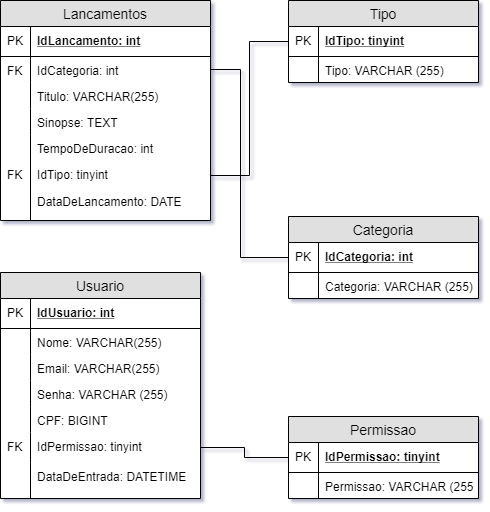

The diagram above was exported from draw.io. Its source (the exported page's mxGraphModel, read from the mxfile embedded in the PNG):
<mxGraphModel dx="926" dy="628" grid="1" gridSize="10" guides="1" tooltips="1" connect="1" arrows="1" fold="1" page="1" pageScale="1" pageWidth="827" pageHeight="1169" math="0" shadow="1">
  <root>
    <mxCell id="ofZV6A8rkKVnW56iqF4f-0" />
    <mxCell id="ofZV6A8rkKVnW56iqF4f-1" parent="ofZV6A8rkKVnW56iqF4f-0" />
    <mxCell id="JxYS2e7u27tZBbf4Yvp7-0" value="Categoria" style="swimlane;fontStyle=0;childLayout=stackLayout;horizontal=1;startSize=26;fillColor=#e0e0e0;horizontalStack=0;resizeParent=1;resizeParentMax=0;resizeLast=0;collapsible=1;marginBottom=0;swimlaneFillColor=#ffffff;align=center;fontSize=14;" parent="ofZV6A8rkKVnW56iqF4f-1" vertex="1">
      <mxGeometry x="318" y="366" width="190" height="82" as="geometry" />
    </mxCell>
    <mxCell id="JxYS2e7u27tZBbf4Yvp7-1" value="IdCategoria: int" style="shape=partialRectangle;top=0;left=0;right=0;bottom=1;align=left;verticalAlign=middle;fillColor=none;spacingLeft=34;spacingRight=4;overflow=hidden;rotatable=0;points=[[0,0.5],[1,0.5]];portConstraint=eastwest;dropTarget=0;fontStyle=5;fontSize=12;" parent="JxYS2e7u27tZBbf4Yvp7-0" vertex="1">
      <mxGeometry y="26" width="190" height="30" as="geometry" />
    </mxCell>
    <mxCell id="JxYS2e7u27tZBbf4Yvp7-2" value="PK" style="shape=partialRectangle;top=0;left=0;bottom=0;fillColor=none;align=left;verticalAlign=middle;spacingLeft=4;spacingRight=4;overflow=hidden;rotatable=0;points=[];portConstraint=eastwest;part=1;fontSize=12;" parent="JxYS2e7u27tZBbf4Yvp7-1" vertex="1" connectable="0">
      <mxGeometry width="30" height="30" as="geometry" />
    </mxCell>
    <mxCell id="JxYS2e7u27tZBbf4Yvp7-3" value="Categoria: VARCHAR (255)" style="shape=partialRectangle;top=0;left=0;right=0;bottom=0;align=left;verticalAlign=top;fillColor=none;spacingLeft=34;spacingRight=4;overflow=hidden;rotatable=0;points=[[0,0.5],[1,0.5]];portConstraint=eastwest;dropTarget=0;fontSize=12;" parent="JxYS2e7u27tZBbf4Yvp7-0" vertex="1">
      <mxGeometry y="56" width="190" height="26" as="geometry" />
    </mxCell>
    <mxCell id="JxYS2e7u27tZBbf4Yvp7-4" value="" style="shape=partialRectangle;top=0;left=0;bottom=0;fillColor=none;align=left;verticalAlign=top;spacingLeft=4;spacingRight=4;overflow=hidden;rotatable=0;points=[];portConstraint=eastwest;part=1;fontSize=12;" parent="JxYS2e7u27tZBbf4Yvp7-3" vertex="1" connectable="0">
      <mxGeometry width="30" height="26" as="geometry" />
    </mxCell>
    <mxCell id="JxYS2e7u27tZBbf4Yvp7-11" value="Lancamentos" style="swimlane;fontStyle=0;childLayout=stackLayout;horizontal=1;startSize=26;fillColor=#e0e0e0;horizontalStack=0;resizeParent=1;resizeParentMax=0;resizeLast=0;collapsible=1;marginBottom=0;swimlaneFillColor=#ffffff;align=center;fontSize=14;" parent="ofZV6A8rkKVnW56iqF4f-1" vertex="1">
      <mxGeometry x="30" y="150" width="210" height="220" as="geometry" />
    </mxCell>
    <mxCell id="JxYS2e7u27tZBbf4Yvp7-12" value="IdLancamento: int" style="shape=partialRectangle;top=0;left=0;right=0;bottom=1;align=left;verticalAlign=middle;fillColor=none;spacingLeft=34;spacingRight=4;overflow=hidden;rotatable=0;points=[[0,0.5],[1,0.5]];portConstraint=eastwest;dropTarget=0;fontStyle=5;fontSize=12;" parent="JxYS2e7u27tZBbf4Yvp7-11" vertex="1">
      <mxGeometry y="26" width="210" height="30" as="geometry" />
    </mxCell>
    <mxCell id="JxYS2e7u27tZBbf4Yvp7-13" value="PK" style="shape=partialRectangle;top=0;left=0;bottom=0;fillColor=none;align=left;verticalAlign=middle;spacingLeft=4;spacingRight=4;overflow=hidden;rotatable=0;points=[];portConstraint=eastwest;part=1;fontSize=12;" parent="JxYS2e7u27tZBbf4Yvp7-12" vertex="1" connectable="0">
      <mxGeometry width="30" height="30" as="geometry" />
    </mxCell>
    <mxCell id="JxYS2e7u27tZBbf4Yvp7-14" value="IdCategoria: int" style="shape=partialRectangle;top=0;left=0;right=0;bottom=0;align=left;verticalAlign=top;fillColor=none;spacingLeft=34;spacingRight=4;overflow=hidden;rotatable=0;points=[[0,0.5],[1,0.5]];portConstraint=eastwest;dropTarget=0;fontSize=12;" parent="JxYS2e7u27tZBbf4Yvp7-11" vertex="1">
      <mxGeometry y="56" width="210" height="26" as="geometry" />
    </mxCell>
    <mxCell id="JxYS2e7u27tZBbf4Yvp7-15" value="FK" style="shape=partialRectangle;top=0;left=0;bottom=0;fillColor=none;align=left;verticalAlign=top;spacingLeft=4;spacingRight=4;overflow=hidden;rotatable=0;points=[];portConstraint=eastwest;part=1;fontSize=12;" parent="JxYS2e7u27tZBbf4Yvp7-14" vertex="1" connectable="0">
      <mxGeometry width="30" height="26" as="geometry" />
    </mxCell>
    <mxCell id="JxYS2e7u27tZBbf4Yvp7-16" value="Titulo: VARCHAR(255)" style="shape=partialRectangle;top=0;left=0;right=0;bottom=0;align=left;verticalAlign=top;fillColor=none;spacingLeft=34;spacingRight=4;overflow=hidden;rotatable=0;points=[[0,0.5],[1,0.5]];portConstraint=eastwest;dropTarget=0;fontSize=12;" parent="JxYS2e7u27tZBbf4Yvp7-11" vertex="1">
      <mxGeometry y="82" width="210" height="26" as="geometry" />
    </mxCell>
    <mxCell id="JxYS2e7u27tZBbf4Yvp7-17" value="" style="shape=partialRectangle;top=0;left=0;bottom=0;fillColor=none;align=left;verticalAlign=top;spacingLeft=4;spacingRight=4;overflow=hidden;rotatable=0;points=[];portConstraint=eastwest;part=1;fontSize=12;" parent="JxYS2e7u27tZBbf4Yvp7-16" vertex="1" connectable="0">
      <mxGeometry width="30" height="26" as="geometry" />
    </mxCell>
    <mxCell id="JxYS2e7u27tZBbf4Yvp7-18" value="Sinopse: TEXT" style="shape=partialRectangle;top=0;left=0;right=0;bottom=0;align=left;verticalAlign=top;fillColor=none;spacingLeft=34;spacingRight=4;overflow=hidden;rotatable=0;points=[[0,0.5],[1,0.5]];portConstraint=eastwest;dropTarget=0;fontSize=12;" parent="JxYS2e7u27tZBbf4Yvp7-11" vertex="1">
      <mxGeometry y="108" width="210" height="26" as="geometry" />
    </mxCell>
    <mxCell id="JxYS2e7u27tZBbf4Yvp7-19" value="" style="shape=partialRectangle;top=0;left=0;bottom=0;fillColor=none;align=left;verticalAlign=top;spacingLeft=4;spacingRight=4;overflow=hidden;rotatable=0;points=[];portConstraint=eastwest;part=1;fontSize=12;" parent="JxYS2e7u27tZBbf4Yvp7-18" vertex="1" connectable="0">
      <mxGeometry width="30" height="26" as="geometry" />
    </mxCell>
    <mxCell id="JxYS2e7u27tZBbf4Yvp7-20" value="TempoDeDuracao: int" style="shape=partialRectangle;top=0;left=0;right=0;bottom=0;align=left;verticalAlign=top;fillColor=none;spacingLeft=34;spacingRight=4;overflow=hidden;rotatable=0;points=[[0,0.5],[1,0.5]];portConstraint=eastwest;dropTarget=0;fontSize=12;" parent="JxYS2e7u27tZBbf4Yvp7-11" vertex="1">
      <mxGeometry y="134" width="210" height="86" as="geometry" />
    </mxCell>
    <mxCell id="JxYS2e7u27tZBbf4Yvp7-21" value="" style="shape=partialRectangle;top=0;left=0;bottom=0;fillColor=none;align=left;verticalAlign=top;spacingLeft=4;spacingRight=4;overflow=hidden;rotatable=0;points=[];portConstraint=eastwest;part=1;fontSize=12;" parent="JxYS2e7u27tZBbf4Yvp7-20" vertex="1" connectable="0">
      <mxGeometry width="30" height="86" as="geometry" />
    </mxCell>
    <mxCell id="JxYS2e7u27tZBbf4Yvp7-22" value="Tipo" style="swimlane;fontStyle=0;childLayout=stackLayout;horizontal=1;startSize=26;fillColor=#e0e0e0;horizontalStack=0;resizeParent=1;resizeParentMax=0;resizeLast=0;collapsible=1;marginBottom=0;swimlaneFillColor=#ffffff;align=center;fontSize=14;" parent="ofZV6A8rkKVnW56iqF4f-1" vertex="1">
      <mxGeometry x="318" y="150" width="190" height="82" as="geometry" />
    </mxCell>
    <mxCell id="JxYS2e7u27tZBbf4Yvp7-23" value="IdTipo: tinyint" style="shape=partialRectangle;top=0;left=0;right=0;bottom=1;align=left;verticalAlign=middle;fillColor=none;spacingLeft=34;spacingRight=4;overflow=hidden;rotatable=0;points=[[0,0.5],[1,0.5]];portConstraint=eastwest;dropTarget=0;fontStyle=5;fontSize=12;" parent="JxYS2e7u27tZBbf4Yvp7-22" vertex="1">
      <mxGeometry y="26" width="190" height="30" as="geometry" />
    </mxCell>
    <mxCell id="JxYS2e7u27tZBbf4Yvp7-24" value="PK" style="shape=partialRectangle;top=0;left=0;bottom=0;fillColor=none;align=left;verticalAlign=middle;spacingLeft=4;spacingRight=4;overflow=hidden;rotatable=0;points=[];portConstraint=eastwest;part=1;fontSize=12;" parent="JxYS2e7u27tZBbf4Yvp7-23" vertex="1" connectable="0">
      <mxGeometry width="30" height="30" as="geometry" />
    </mxCell>
    <mxCell id="JxYS2e7u27tZBbf4Yvp7-25" value="Tipo: VARCHAR (255)" style="shape=partialRectangle;top=0;left=0;right=0;bottom=0;align=left;verticalAlign=top;fillColor=none;spacingLeft=34;spacingRight=4;overflow=hidden;rotatable=0;points=[[0,0.5],[1,0.5]];portConstraint=eastwest;dropTarget=0;fontSize=12;" parent="JxYS2e7u27tZBbf4Yvp7-22" vertex="1">
      <mxGeometry y="56" width="190" height="26" as="geometry" />
    </mxCell>
    <mxCell id="JxYS2e7u27tZBbf4Yvp7-26" value="" style="shape=partialRectangle;top=0;left=0;bottom=0;fillColor=none;align=left;verticalAlign=top;spacingLeft=4;spacingRight=4;overflow=hidden;rotatable=0;points=[];portConstraint=eastwest;part=1;fontSize=12;" parent="JxYS2e7u27tZBbf4Yvp7-25" vertex="1" connectable="0">
      <mxGeometry width="30" height="26" as="geometry" />
    </mxCell>
    <mxCell id="rf4Sl4okQy9gDi3I0St6-12" style="edgeStyle=orthogonalEdgeStyle;rounded=0;orthogonalLoop=1;jettySize=auto;html=1;exitX=1;exitY=0.5;exitDx=0;exitDy=0;entryX=0;entryY=0.5;entryDx=0;entryDy=0;endArrow=none;endFill=0;" parent="ofZV6A8rkKVnW56iqF4f-1" source="JxYS2e7u27tZBbf4Yvp7-27" target="JxYS2e7u27tZBbf4Yvp7-23" edge="1">
      <mxGeometry relative="1" as="geometry" />
    </mxCell>
    <mxCell id="JxYS2e7u27tZBbf4Yvp7-27" value="IdTipo: tinyint" style="shape=partialRectangle;top=0;left=0;right=0;bottom=0;align=left;verticalAlign=top;fillColor=none;spacingLeft=34;spacingRight=4;overflow=hidden;rotatable=0;points=[[0,0.5],[1,0.5]];portConstraint=eastwest;dropTarget=0;fontSize=12;" parent="ofZV6A8rkKVnW56iqF4f-1" vertex="1">
      <mxGeometry x="30" y="310" width="210" height="30" as="geometry" />
    </mxCell>
    <mxCell id="JxYS2e7u27tZBbf4Yvp7-28" value="FK" style="shape=partialRectangle;top=0;left=0;bottom=0;fillColor=none;align=left;verticalAlign=top;spacingLeft=4;spacingRight=4;overflow=hidden;rotatable=0;points=[];portConstraint=eastwest;part=1;fontSize=12;" parent="JxYS2e7u27tZBbf4Yvp7-27" vertex="1" connectable="0">
      <mxGeometry width="30" height="30" as="geometry" />
    </mxCell>
    <mxCell id="JxYS2e7u27tZBbf4Yvp7-29" value="DataDeLancamento: DATE" style="shape=partialRectangle;top=0;left=0;right=0;bottom=0;align=left;verticalAlign=top;fillColor=none;spacingLeft=34;spacingRight=4;overflow=hidden;rotatable=0;points=[[0,0.5],[1,0.5]];portConstraint=eastwest;dropTarget=0;fontSize=12;" parent="ofZV6A8rkKVnW56iqF4f-1" vertex="1">
      <mxGeometry x="30" y="337" width="210" height="30" as="geometry" />
    </mxCell>
    <mxCell id="JxYS2e7u27tZBbf4Yvp7-30" value="" style="shape=partialRectangle;top=0;left=0;bottom=0;fillColor=none;align=left;verticalAlign=top;spacingLeft=4;spacingRight=4;overflow=hidden;rotatable=0;points=[];portConstraint=eastwest;part=1;fontSize=12;" parent="JxYS2e7u27tZBbf4Yvp7-29" vertex="1" connectable="0">
      <mxGeometry width="30" height="30" as="geometry" />
    </mxCell>
    <mxCell id="yJCfrLMN7ttEHlZpjnDC-0" value="Usuario" style="swimlane;fontStyle=0;childLayout=stackLayout;horizontal=1;startSize=26;fillColor=#e0e0e0;horizontalStack=0;resizeParent=1;resizeParentMax=0;resizeLast=0;collapsible=1;marginBottom=0;swimlaneFillColor=#ffffff;align=center;fontSize=14;" parent="ofZV6A8rkKVnW56iqF4f-1" vertex="1">
      <mxGeometry x="30" y="422" width="200" height="226" as="geometry" />
    </mxCell>
    <mxCell id="yJCfrLMN7ttEHlZpjnDC-1" value="IdUsuario: int" style="shape=partialRectangle;top=0;left=0;right=0;bottom=1;align=left;verticalAlign=middle;fillColor=none;spacingLeft=34;spacingRight=4;overflow=hidden;rotatable=0;points=[[0,0.5],[1,0.5]];portConstraint=eastwest;dropTarget=0;fontStyle=5;fontSize=12;" parent="yJCfrLMN7ttEHlZpjnDC-0" vertex="1">
      <mxGeometry y="26" width="200" height="30" as="geometry" />
    </mxCell>
    <mxCell id="yJCfrLMN7ttEHlZpjnDC-2" value="PK" style="shape=partialRectangle;top=0;left=0;bottom=0;fillColor=none;align=left;verticalAlign=middle;spacingLeft=4;spacingRight=4;overflow=hidden;rotatable=0;points=[];portConstraint=eastwest;part=1;fontSize=12;" parent="yJCfrLMN7ttEHlZpjnDC-1" vertex="1" connectable="0">
      <mxGeometry width="30" height="30" as="geometry" />
    </mxCell>
    <mxCell id="yJCfrLMN7ttEHlZpjnDC-3" value="Nome: VARCHAR(255)" style="shape=partialRectangle;top=0;left=0;right=0;bottom=0;align=left;verticalAlign=top;fillColor=none;spacingLeft=34;spacingRight=4;overflow=hidden;rotatable=0;points=[[0,0.5],[1,0.5]];portConstraint=eastwest;dropTarget=0;fontSize=12;" parent="yJCfrLMN7ttEHlZpjnDC-0" vertex="1">
      <mxGeometry y="56" width="200" height="26" as="geometry" />
    </mxCell>
    <mxCell id="yJCfrLMN7ttEHlZpjnDC-4" value="" style="shape=partialRectangle;top=0;left=0;bottom=0;fillColor=none;align=left;verticalAlign=top;spacingLeft=4;spacingRight=4;overflow=hidden;rotatable=0;points=[];portConstraint=eastwest;part=1;fontSize=12;" parent="yJCfrLMN7ttEHlZpjnDC-3" vertex="1" connectable="0">
      <mxGeometry width="30" height="26" as="geometry" />
    </mxCell>
    <mxCell id="yJCfrLMN7ttEHlZpjnDC-5" value="Email: VARCHAR(255)" style="shape=partialRectangle;top=0;left=0;right=0;bottom=0;align=left;verticalAlign=top;fillColor=none;spacingLeft=34;spacingRight=4;overflow=hidden;rotatable=0;points=[[0,0.5],[1,0.5]];portConstraint=eastwest;dropTarget=0;fontSize=12;" parent="yJCfrLMN7ttEHlZpjnDC-0" vertex="1">
      <mxGeometry y="82" width="200" height="26" as="geometry" />
    </mxCell>
    <mxCell id="yJCfrLMN7ttEHlZpjnDC-6" value="" style="shape=partialRectangle;top=0;left=0;bottom=0;fillColor=none;align=left;verticalAlign=top;spacingLeft=4;spacingRight=4;overflow=hidden;rotatable=0;points=[];portConstraint=eastwest;part=1;fontSize=12;" parent="yJCfrLMN7ttEHlZpjnDC-5" vertex="1" connectable="0">
      <mxGeometry width="30" height="26" as="geometry" />
    </mxCell>
    <mxCell id="yJCfrLMN7ttEHlZpjnDC-7" value="Senha: VARCHAR (255)" style="shape=partialRectangle;top=0;left=0;right=0;bottom=0;align=left;verticalAlign=top;fillColor=none;spacingLeft=34;spacingRight=4;overflow=hidden;rotatable=0;points=[[0,0.5],[1,0.5]];portConstraint=eastwest;dropTarget=0;fontSize=12;" parent="yJCfrLMN7ttEHlZpjnDC-0" vertex="1">
      <mxGeometry y="108" width="200" height="26" as="geometry" />
    </mxCell>
    <mxCell id="yJCfrLMN7ttEHlZpjnDC-8" value="" style="shape=partialRectangle;top=0;left=0;bottom=0;fillColor=none;align=left;verticalAlign=top;spacingLeft=4;spacingRight=4;overflow=hidden;rotatable=0;points=[];portConstraint=eastwest;part=1;fontSize=12;" parent="yJCfrLMN7ttEHlZpjnDC-7" vertex="1" connectable="0">
      <mxGeometry width="30" height="26" as="geometry" />
    </mxCell>
    <mxCell id="yJCfrLMN7ttEHlZpjnDC-9" value="CPF: BIGINT" style="shape=partialRectangle;top=0;left=0;right=0;bottom=0;align=left;verticalAlign=top;fillColor=none;spacingLeft=34;spacingRight=4;overflow=hidden;rotatable=0;points=[[0,0.5],[1,0.5]];portConstraint=eastwest;dropTarget=0;fontSize=12;" parent="yJCfrLMN7ttEHlZpjnDC-0" vertex="1">
      <mxGeometry y="134" width="200" height="26" as="geometry" />
    </mxCell>
    <mxCell id="yJCfrLMN7ttEHlZpjnDC-10" value="" style="shape=partialRectangle;top=0;left=0;bottom=0;fillColor=none;align=left;verticalAlign=top;spacingLeft=4;spacingRight=4;overflow=hidden;rotatable=0;points=[];portConstraint=eastwest;part=1;fontSize=12;" parent="yJCfrLMN7ttEHlZpjnDC-9" vertex="1" connectable="0">
      <mxGeometry width="30" height="26" as="geometry" />
    </mxCell>
    <mxCell id="rf4Sl4okQy9gDi3I0St6-0" value="IdPermissao: tinyint" style="shape=partialRectangle;top=0;left=0;right=0;bottom=0;align=left;verticalAlign=top;fillColor=none;spacingLeft=34;spacingRight=4;overflow=hidden;rotatable=0;points=[[0,0.5],[1,0.5]];portConstraint=eastwest;dropTarget=0;fontSize=12;" parent="yJCfrLMN7ttEHlZpjnDC-0" vertex="1">
      <mxGeometry y="160" width="200" height="30" as="geometry" />
    </mxCell>
    <mxCell id="rf4Sl4okQy9gDi3I0St6-1" value="FK" style="shape=partialRectangle;top=0;left=0;bottom=0;fillColor=none;align=left;verticalAlign=top;spacingLeft=4;spacingRight=4;overflow=hidden;rotatable=0;points=[];portConstraint=eastwest;part=1;fontSize=12;" parent="rf4Sl4okQy9gDi3I0St6-0" vertex="1" connectable="0">
      <mxGeometry width="30" height="30" as="geometry" />
    </mxCell>
    <mxCell id="rf4Sl4okQy9gDi3I0St6-2" value="DataDeEntrada: DATETIME" style="shape=partialRectangle;top=0;left=0;right=0;bottom=0;align=left;verticalAlign=top;fillColor=none;spacingLeft=34;spacingRight=4;overflow=hidden;rotatable=0;points=[[0,0.5],[1,0.5]];portConstraint=eastwest;dropTarget=0;fontSize=12;" parent="yJCfrLMN7ttEHlZpjnDC-0" vertex="1">
      <mxGeometry y="190" width="200" height="36" as="geometry" />
    </mxCell>
    <mxCell id="rf4Sl4okQy9gDi3I0St6-3" value="" style="shape=partialRectangle;top=0;left=0;bottom=0;fillColor=none;align=left;verticalAlign=top;spacingLeft=4;spacingRight=4;overflow=hidden;rotatable=0;points=[];portConstraint=eastwest;part=1;fontSize=12;" parent="rf4Sl4okQy9gDi3I0St6-2" vertex="1" connectable="0">
      <mxGeometry width="30" height="36" as="geometry" />
    </mxCell>
    <mxCell id="rf4Sl4okQy9gDi3I0St6-6" value="Permissao" style="swimlane;fontStyle=0;childLayout=stackLayout;horizontal=1;startSize=26;fillColor=#e0e0e0;horizontalStack=0;resizeParent=1;resizeParentMax=0;resizeLast=0;collapsible=1;marginBottom=0;swimlaneFillColor=#ffffff;align=center;fontSize=14;" parent="ofZV6A8rkKVnW56iqF4f-1" vertex="1">
      <mxGeometry x="318" y="566" width="190" height="82" as="geometry" />
    </mxCell>
    <mxCell id="rf4Sl4okQy9gDi3I0St6-7" value="IdPermissao: tinyint" style="shape=partialRectangle;top=0;left=0;right=0;bottom=1;align=left;verticalAlign=middle;fillColor=none;spacingLeft=34;spacingRight=4;overflow=hidden;rotatable=0;points=[[0,0.5],[1,0.5]];portConstraint=eastwest;dropTarget=0;fontStyle=5;fontSize=12;" parent="rf4Sl4okQy9gDi3I0St6-6" vertex="1">
      <mxGeometry y="26" width="190" height="30" as="geometry" />
    </mxCell>
    <mxCell id="rf4Sl4okQy9gDi3I0St6-8" value="PK" style="shape=partialRectangle;top=0;left=0;bottom=0;fillColor=none;align=left;verticalAlign=middle;spacingLeft=4;spacingRight=4;overflow=hidden;rotatable=0;points=[];portConstraint=eastwest;part=1;fontSize=12;" parent="rf4Sl4okQy9gDi3I0St6-7" vertex="1" connectable="0">
      <mxGeometry width="30" height="30" as="geometry" />
    </mxCell>
    <mxCell id="rf4Sl4okQy9gDi3I0St6-9" value="Permissao: VARCHAR (255)" style="shape=partialRectangle;top=0;left=0;right=0;bottom=0;align=left;verticalAlign=top;fillColor=none;spacingLeft=34;spacingRight=4;overflow=hidden;rotatable=0;points=[[0,0.5],[1,0.5]];portConstraint=eastwest;dropTarget=0;fontSize=12;" parent="rf4Sl4okQy9gDi3I0St6-6" vertex="1">
      <mxGeometry y="56" width="190" height="26" as="geometry" />
    </mxCell>
    <mxCell id="rf4Sl4okQy9gDi3I0St6-10" value="" style="shape=partialRectangle;top=0;left=0;bottom=0;fillColor=none;align=left;verticalAlign=top;spacingLeft=4;spacingRight=4;overflow=hidden;rotatable=0;points=[];portConstraint=eastwest;part=1;fontSize=12;" parent="rf4Sl4okQy9gDi3I0St6-9" vertex="1" connectable="0">
      <mxGeometry width="30" height="26" as="geometry" />
    </mxCell>
    <mxCell id="rf4Sl4okQy9gDi3I0St6-13" style="edgeStyle=orthogonalEdgeStyle;rounded=0;orthogonalLoop=1;jettySize=auto;html=1;exitX=1;exitY=0.5;exitDx=0;exitDy=0;entryX=0;entryY=0.5;entryDx=0;entryDy=0;endArrow=none;endFill=0;" parent="ofZV6A8rkKVnW56iqF4f-1" source="JxYS2e7u27tZBbf4Yvp7-14" target="JxYS2e7u27tZBbf4Yvp7-1" edge="1">
      <mxGeometry relative="1" as="geometry">
        <Array as="points">
          <mxPoint x="270" y="219" />
          <mxPoint x="270" y="407" />
        </Array>
      </mxGeometry>
    </mxCell>
    <mxCell id="rf4Sl4okQy9gDi3I0St6-14" style="edgeStyle=orthogonalEdgeStyle;rounded=0;orthogonalLoop=1;jettySize=auto;html=1;exitX=1;exitY=0.5;exitDx=0;exitDy=0;entryX=0;entryY=0.5;entryDx=0;entryDy=0;endArrow=none;endFill=0;" parent="ofZV6A8rkKVnW56iqF4f-1" source="rf4Sl4okQy9gDi3I0St6-0" target="rf4Sl4okQy9gDi3I0St6-7" edge="1">
      <mxGeometry relative="1" as="geometry" />
    </mxCell>
  </root>
</mxGraphModel>